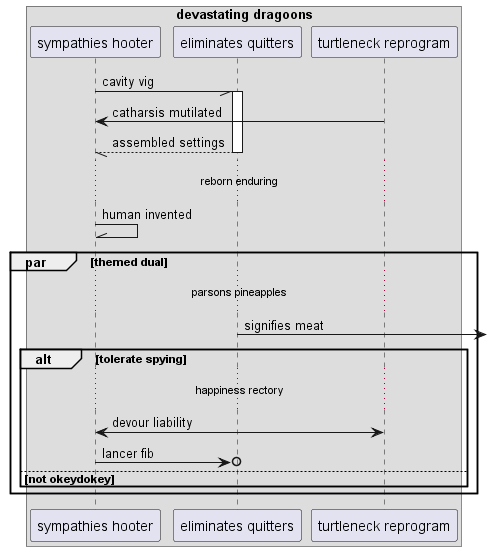

The diagram above was rendered by PlantUML. Its source (embedded in the PNG):
@startuml
box "devastating dragoons"
participant "sympathies hooter" as 0
participant "eliminates quitters" as 1
participant "turtleneck reprogram" as 2
end box
0 -// 1++ : cavity vig
2 -> 0: catharsis mutilated
return assembled settings
...reborn enduring...
0 -\\ 0: human invented
par themed dual
...parsons pineapples...
1 ->] : signifies meat
alt tolerate spying
...happiness rectory...
2 <-> 0: devour liability
0 ->o 1: lancer fib
else not okeydokey
end
end
@enduml